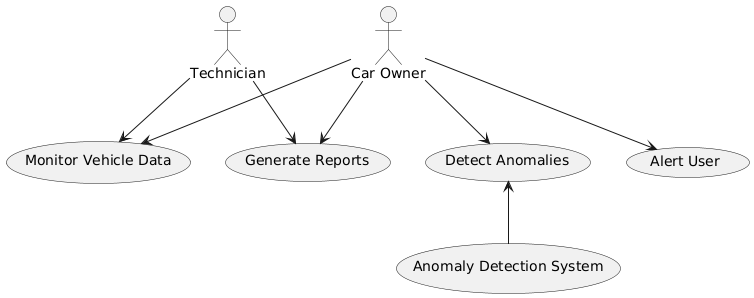

The diagram above was rendered by PlantUML. Its source (embedded in the PNG):
@startuml
:Car Owner: --> (Monitor Vehicle Data)
:Car Owner: --> (Detect Anomalies)
:Car Owner: --> (Generate Reports)
:Car Owner: --> (Alert User)
:Technician: --> (Monitor Vehicle Data)
:Technician: --> (Generate Reports)
(Detect Anomalies) <-- (Anomaly Detection System)
@enduml